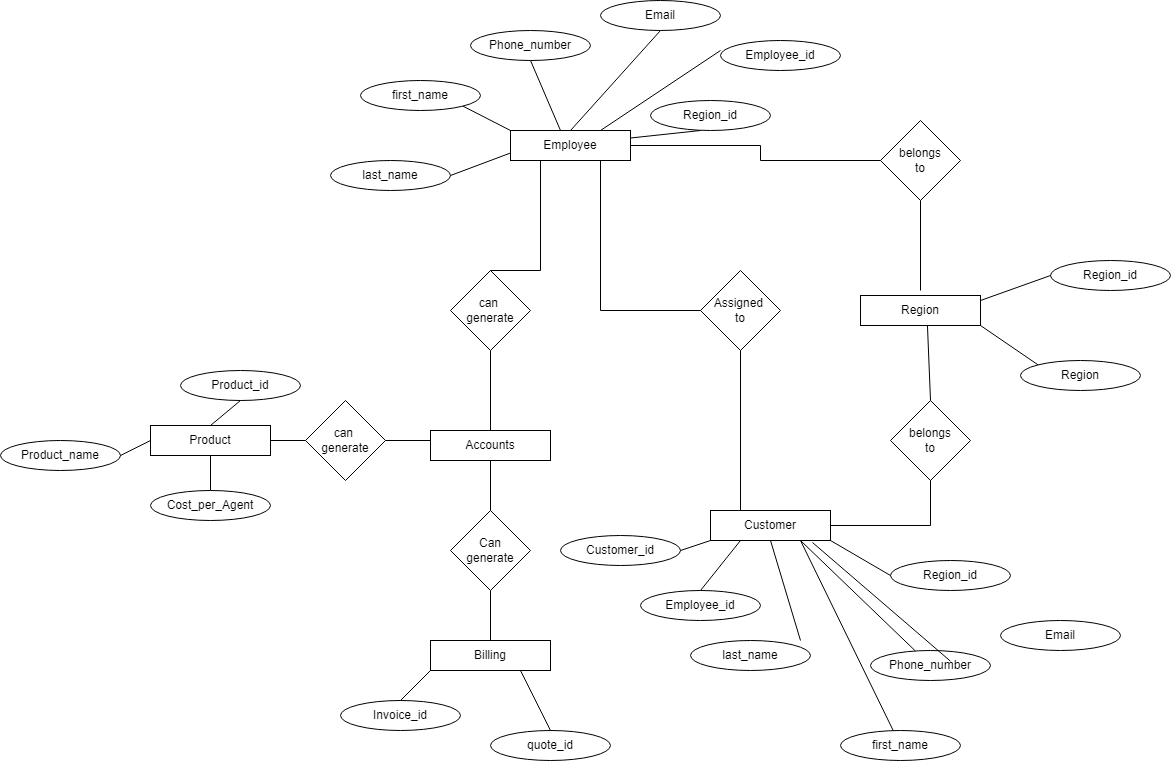

The diagram above was exported from draw.io. Its source (the exported page's mxGraphModel, read from the mxfile embedded in the PNG):
<mxGraphModel dx="868" dy="1525" grid="1" gridSize="10" guides="1" tooltips="1" connect="1" arrows="1" fold="1" page="1" pageScale="1" pageWidth="850" pageHeight="1100" math="0" shadow="0">
  <root>
    <mxCell id="0" />
    <mxCell id="1" parent="0" />
    <mxCell id="OQsBJ2HnSPJyx3Mp3SkA-1" value="Product" style="rounded=0;whiteSpace=wrap;html=1;" vertex="1" parent="1">
      <mxGeometry x="190" y="385" width="120" height="30" as="geometry" />
    </mxCell>
    <mxCell id="OQsBJ2HnSPJyx3Mp3SkA-2" value="Employee" style="rounded=0;whiteSpace=wrap;html=1;" vertex="1" parent="1">
      <mxGeometry x="550" y="90" width="120" height="30" as="geometry" />
    </mxCell>
    <mxCell id="OQsBJ2HnSPJyx3Mp3SkA-3" value="Accounts" style="rounded=0;whiteSpace=wrap;html=1;" vertex="1" parent="1">
      <mxGeometry x="470" y="390" width="120" height="30" as="geometry" />
    </mxCell>
    <mxCell id="OQsBJ2HnSPJyx3Mp3SkA-4" value="Customer&lt;br&gt;" style="rounded=0;whiteSpace=wrap;html=1;" vertex="1" parent="1">
      <mxGeometry x="750" y="470" width="120" height="30" as="geometry" />
    </mxCell>
    <mxCell id="OQsBJ2HnSPJyx3Mp3SkA-5" value="can&amp;nbsp;&lt;br&gt;generate" style="rhombus;whiteSpace=wrap;html=1;" vertex="1" parent="1">
      <mxGeometry x="490" y="230" width="80" height="80" as="geometry" />
    </mxCell>
    <mxCell id="OQsBJ2HnSPJyx3Mp3SkA-8" value="Region" style="rounded=0;whiteSpace=wrap;html=1;" vertex="1" parent="1">
      <mxGeometry x="900" y="255" width="120" height="30" as="geometry" />
    </mxCell>
    <mxCell id="OQsBJ2HnSPJyx3Mp3SkA-12" value="belongs &lt;br&gt;to" style="rhombus;whiteSpace=wrap;html=1;" vertex="1" parent="1">
      <mxGeometry x="920" y="80" width="80" height="80" as="geometry" />
    </mxCell>
    <mxCell id="OQsBJ2HnSPJyx3Mp3SkA-13" value="" style="endArrow=none;html=1;rounded=0;" edge="1" parent="1" target="OQsBJ2HnSPJyx3Mp3SkA-12">
      <mxGeometry width="50" height="50" relative="1" as="geometry">
        <mxPoint x="960" y="250" as="sourcePoint" />
        <mxPoint x="860" y="350" as="targetPoint" />
      </mxGeometry>
    </mxCell>
    <mxCell id="OQsBJ2HnSPJyx3Mp3SkA-14" value="" style="endArrow=none;html=1;rounded=0;entryX=1;entryY=0.5;entryDx=0;entryDy=0;" edge="1" parent="1" source="OQsBJ2HnSPJyx3Mp3SkA-12" target="OQsBJ2HnSPJyx3Mp3SkA-2">
      <mxGeometry width="50" height="50" relative="1" as="geometry">
        <mxPoint x="730" y="160" as="sourcePoint" />
        <mxPoint x="670" y="85" as="targetPoint" />
        <Array as="points">
          <mxPoint x="800" y="120" />
          <mxPoint x="800" y="105" />
        </Array>
      </mxGeometry>
    </mxCell>
    <mxCell id="OQsBJ2HnSPJyx3Mp3SkA-18" value="" style="endArrow=none;html=1;rounded=0;entryX=0.5;entryY=1;entryDx=0;entryDy=0;" edge="1" parent="1" target="OQsBJ2HnSPJyx3Mp3SkA-5">
      <mxGeometry width="50" height="50" relative="1" as="geometry">
        <mxPoint x="530" y="390" as="sourcePoint" />
        <mxPoint x="540" y="410" as="targetPoint" />
      </mxGeometry>
    </mxCell>
    <mxCell id="OQsBJ2HnSPJyx3Mp3SkA-19" value="Can&lt;br&gt;generate" style="rhombus;whiteSpace=wrap;html=1;" vertex="1" parent="1">
      <mxGeometry x="490" y="470" width="80" height="80" as="geometry" />
    </mxCell>
    <mxCell id="OQsBJ2HnSPJyx3Mp3SkA-20" value="" style="endArrow=none;html=1;rounded=0;entryX=0.5;entryY=1;entryDx=0;entryDy=0;exitX=0.5;exitY=0;exitDx=0;exitDy=0;" edge="1" parent="1" source="OQsBJ2HnSPJyx3Mp3SkA-19" target="OQsBJ2HnSPJyx3Mp3SkA-3">
      <mxGeometry width="50" height="50" relative="1" as="geometry">
        <mxPoint x="470" y="520" as="sourcePoint" />
        <mxPoint x="520" y="470" as="targetPoint" />
      </mxGeometry>
    </mxCell>
    <mxCell id="OQsBJ2HnSPJyx3Mp3SkA-21" value="Billing" style="rounded=0;whiteSpace=wrap;html=1;" vertex="1" parent="1">
      <mxGeometry x="470" y="600" width="120" height="30" as="geometry" />
    </mxCell>
    <mxCell id="OQsBJ2HnSPJyx3Mp3SkA-22" value="" style="endArrow=none;html=1;rounded=0;entryX=0.5;entryY=1;entryDx=0;entryDy=0;exitX=0.5;exitY=0;exitDx=0;exitDy=0;" edge="1" parent="1" source="OQsBJ2HnSPJyx3Mp3SkA-21" target="OQsBJ2HnSPJyx3Mp3SkA-19">
      <mxGeometry width="50" height="50" relative="1" as="geometry">
        <mxPoint x="580" y="620" as="sourcePoint" />
        <mxPoint x="630" y="570" as="targetPoint" />
      </mxGeometry>
    </mxCell>
    <mxCell id="OQsBJ2HnSPJyx3Mp3SkA-23" value="belongs &lt;br&gt;to" style="rhombus;whiteSpace=wrap;html=1;" vertex="1" parent="1">
      <mxGeometry x="930" y="360" width="80" height="80" as="geometry" />
    </mxCell>
    <mxCell id="OQsBJ2HnSPJyx3Mp3SkA-24" value="" style="endArrow=none;html=1;rounded=0;entryX=0.5;entryY=1;entryDx=0;entryDy=0;exitX=1;exitY=0.5;exitDx=0;exitDy=0;" edge="1" parent="1" source="OQsBJ2HnSPJyx3Mp3SkA-4" target="OQsBJ2HnSPJyx3Mp3SkA-23">
      <mxGeometry width="50" height="50" relative="1" as="geometry">
        <mxPoint x="930" y="480" as="sourcePoint" />
        <mxPoint x="929" y="320" as="targetPoint" />
        <Array as="points">
          <mxPoint x="970" y="485" />
        </Array>
      </mxGeometry>
    </mxCell>
    <mxCell id="OQsBJ2HnSPJyx3Mp3SkA-25" value="" style="endArrow=none;html=1;rounded=0;entryX=0.558;entryY=1;entryDx=0;entryDy=0;exitX=0.5;exitY=0;exitDx=0;exitDy=0;entryPerimeter=0;" edge="1" parent="1" source="OQsBJ2HnSPJyx3Mp3SkA-23" target="OQsBJ2HnSPJyx3Mp3SkA-8">
      <mxGeometry width="50" height="50" relative="1" as="geometry">
        <mxPoint x="950" y="310" as="sourcePoint" />
        <mxPoint x="949" y="150" as="targetPoint" />
      </mxGeometry>
    </mxCell>
    <mxCell id="OQsBJ2HnSPJyx3Mp3SkA-27" value="Assigned&amp;nbsp;&lt;br&gt;to" style="rhombus;whiteSpace=wrap;html=1;" vertex="1" parent="1">
      <mxGeometry x="740" y="230" width="80" height="80" as="geometry" />
    </mxCell>
    <mxCell id="OQsBJ2HnSPJyx3Mp3SkA-28" value="" style="endArrow=none;html=1;rounded=0;entryX=0.5;entryY=1;entryDx=0;entryDy=0;exitX=0.25;exitY=0;exitDx=0;exitDy=0;" edge="1" parent="1" source="OQsBJ2HnSPJyx3Mp3SkA-4" target="OQsBJ2HnSPJyx3Mp3SkA-27">
      <mxGeometry width="50" height="50" relative="1" as="geometry">
        <mxPoint x="750" y="400" as="sourcePoint" />
        <mxPoint x="800" y="350" as="targetPoint" />
      </mxGeometry>
    </mxCell>
    <mxCell id="OQsBJ2HnSPJyx3Mp3SkA-30" value="" style="endArrow=none;html=1;rounded=0;entryX=0;entryY=0.5;entryDx=0;entryDy=0;exitX=0.75;exitY=1;exitDx=0;exitDy=0;" edge="1" parent="1" source="OQsBJ2HnSPJyx3Mp3SkA-2" target="OQsBJ2HnSPJyx3Mp3SkA-27">
      <mxGeometry width="50" height="50" relative="1" as="geometry">
        <mxPoint x="680" y="250" as="sourcePoint" />
        <mxPoint x="730" y="200" as="targetPoint" />
        <Array as="points">
          <mxPoint x="640" y="270" />
        </Array>
      </mxGeometry>
    </mxCell>
    <mxCell id="OQsBJ2HnSPJyx3Mp3SkA-31" value="" style="endArrow=none;html=1;rounded=0;exitX=0.5;exitY=0;exitDx=0;exitDy=0;entryX=0.25;entryY=1;entryDx=0;entryDy=0;" edge="1" parent="1" source="OQsBJ2HnSPJyx3Mp3SkA-5" target="OQsBJ2HnSPJyx3Mp3SkA-2">
      <mxGeometry width="50" height="50" relative="1" as="geometry">
        <mxPoint x="530" y="180" as="sourcePoint" />
        <mxPoint x="660" y="180" as="targetPoint" />
        <Array as="points">
          <mxPoint x="580" y="230" />
        </Array>
      </mxGeometry>
    </mxCell>
    <mxCell id="OQsBJ2HnSPJyx3Mp3SkA-32" value="can&amp;nbsp;&lt;br&gt;generate" style="rhombus;whiteSpace=wrap;html=1;" vertex="1" parent="1">
      <mxGeometry x="345" y="360" width="80" height="80" as="geometry" />
    </mxCell>
    <mxCell id="OQsBJ2HnSPJyx3Mp3SkA-33" value="" style="endArrow=none;html=1;rounded=0;entryX=0;entryY=0.5;entryDx=0;entryDy=0;exitX=1;exitY=0.5;exitDx=0;exitDy=0;" edge="1" parent="1" source="OQsBJ2HnSPJyx3Mp3SkA-1" target="OQsBJ2HnSPJyx3Mp3SkA-32">
      <mxGeometry width="50" height="50" relative="1" as="geometry">
        <mxPoint x="310" y="500" as="sourcePoint" />
        <mxPoint x="360" y="450" as="targetPoint" />
      </mxGeometry>
    </mxCell>
    <mxCell id="OQsBJ2HnSPJyx3Mp3SkA-34" value="" style="endArrow=none;html=1;rounded=0;exitX=1;exitY=0.5;exitDx=0;exitDy=0;" edge="1" parent="1" source="OQsBJ2HnSPJyx3Mp3SkA-32">
      <mxGeometry width="50" height="50" relative="1" as="geometry">
        <mxPoint x="390" y="490" as="sourcePoint" />
        <mxPoint x="470" y="400" as="targetPoint" />
      </mxGeometry>
    </mxCell>
    <mxCell id="OQsBJ2HnSPJyx3Mp3SkA-35" value="Invoice_id" style="ellipse;whiteSpace=wrap;html=1;" vertex="1" parent="1">
      <mxGeometry x="380" y="660" width="120" height="30" as="geometry" />
    </mxCell>
    <mxCell id="OQsBJ2HnSPJyx3Mp3SkA-36" value="quote_id" style="ellipse;whiteSpace=wrap;html=1;" vertex="1" parent="1">
      <mxGeometry x="530" y="690" width="120" height="30" as="geometry" />
    </mxCell>
    <mxCell id="OQsBJ2HnSPJyx3Mp3SkA-37" value="" style="endArrow=none;html=1;rounded=0;entryX=0;entryY=1;entryDx=0;entryDy=0;exitX=0.5;exitY=0;exitDx=0;exitDy=0;" edge="1" parent="1" source="OQsBJ2HnSPJyx3Mp3SkA-35" target="OQsBJ2HnSPJyx3Mp3SkA-21">
      <mxGeometry width="50" height="50" relative="1" as="geometry">
        <mxPoint x="430" y="650" as="sourcePoint" />
        <mxPoint x="480" y="600" as="targetPoint" />
      </mxGeometry>
    </mxCell>
    <mxCell id="OQsBJ2HnSPJyx3Mp3SkA-38" value="" style="endArrow=none;html=1;rounded=0;entryX=0.75;entryY=1;entryDx=0;entryDy=0;exitX=0.5;exitY=0;exitDx=0;exitDy=0;" edge="1" parent="1" source="OQsBJ2HnSPJyx3Mp3SkA-36" target="OQsBJ2HnSPJyx3Mp3SkA-21">
      <mxGeometry width="50" height="50" relative="1" as="geometry">
        <mxPoint x="620" y="710" as="sourcePoint" />
        <mxPoint x="670" y="660" as="targetPoint" />
      </mxGeometry>
    </mxCell>
    <mxCell id="OQsBJ2HnSPJyx3Mp3SkA-39" value="Region_id" style="ellipse;whiteSpace=wrap;html=1;" vertex="1" parent="1">
      <mxGeometry x="1090" y="220" width="120" height="30" as="geometry" />
    </mxCell>
    <mxCell id="OQsBJ2HnSPJyx3Mp3SkA-40" value="Region" style="ellipse;whiteSpace=wrap;html=1;" vertex="1" parent="1">
      <mxGeometry x="1060" y="320" width="120" height="30" as="geometry" />
    </mxCell>
    <mxCell id="OQsBJ2HnSPJyx3Mp3SkA-41" value="" style="endArrow=none;html=1;rounded=0;entryX=0;entryY=0;entryDx=0;entryDy=0;exitX=1;exitY=1;exitDx=0;exitDy=0;" edge="1" parent="1" source="OQsBJ2HnSPJyx3Mp3SkA-8" target="OQsBJ2HnSPJyx3Mp3SkA-40">
      <mxGeometry width="50" height="50" relative="1" as="geometry">
        <mxPoint x="1020" y="310" as="sourcePoint" />
        <mxPoint x="1070" y="260" as="targetPoint" />
      </mxGeometry>
    </mxCell>
    <mxCell id="OQsBJ2HnSPJyx3Mp3SkA-42" value="" style="endArrow=none;html=1;rounded=0;entryX=0;entryY=0.5;entryDx=0;entryDy=0;" edge="1" parent="1" target="OQsBJ2HnSPJyx3Mp3SkA-39">
      <mxGeometry width="50" height="50" relative="1" as="geometry">
        <mxPoint x="1020" y="260" as="sourcePoint" />
        <mxPoint x="1070" y="210" as="targetPoint" />
      </mxGeometry>
    </mxCell>
    <mxCell id="OQsBJ2HnSPJyx3Mp3SkA-43" value="last_name" style="ellipse;whiteSpace=wrap;html=1;" vertex="1" parent="1">
      <mxGeometry x="370" y="120" width="120" height="30" as="geometry" />
    </mxCell>
    <mxCell id="OQsBJ2HnSPJyx3Mp3SkA-44" value="first_name" style="ellipse;whiteSpace=wrap;html=1;" vertex="1" parent="1">
      <mxGeometry x="400" y="40" width="120" height="30" as="geometry" />
    </mxCell>
    <mxCell id="OQsBJ2HnSPJyx3Mp3SkA-45" value="Phone_number" style="ellipse;whiteSpace=wrap;html=1;" vertex="1" parent="1">
      <mxGeometry x="510" y="-10" width="120" height="30" as="geometry" />
    </mxCell>
    <mxCell id="OQsBJ2HnSPJyx3Mp3SkA-46" value="Region_id" style="ellipse;whiteSpace=wrap;html=1;" vertex="1" parent="1">
      <mxGeometry x="690" y="60" width="120" height="30" as="geometry" />
    </mxCell>
    <mxCell id="OQsBJ2HnSPJyx3Mp3SkA-47" value="Email" style="ellipse;whiteSpace=wrap;html=1;" vertex="1" parent="1">
      <mxGeometry x="640" y="-40" width="120" height="30" as="geometry" />
    </mxCell>
    <mxCell id="OQsBJ2HnSPJyx3Mp3SkA-48" value="Employee_id" style="ellipse;whiteSpace=wrap;html=1;" vertex="1" parent="1">
      <mxGeometry x="760" width="120" height="30" as="geometry" />
    </mxCell>
    <mxCell id="OQsBJ2HnSPJyx3Mp3SkA-49" value="" style="endArrow=none;html=1;rounded=0;entryX=0.5;entryY=1;entryDx=0;entryDy=0;" edge="1" parent="1" target="OQsBJ2HnSPJyx3Mp3SkA-45">
      <mxGeometry width="50" height="50" relative="1" as="geometry">
        <mxPoint x="600" y="90" as="sourcePoint" />
        <mxPoint x="650" y="40" as="targetPoint" />
      </mxGeometry>
    </mxCell>
    <mxCell id="OQsBJ2HnSPJyx3Mp3SkA-50" value="" style="endArrow=none;html=1;rounded=0;entryX=1;entryY=1;entryDx=0;entryDy=0;exitX=0;exitY=0;exitDx=0;exitDy=0;" edge="1" parent="1" source="OQsBJ2HnSPJyx3Mp3SkA-2" target="OQsBJ2HnSPJyx3Mp3SkA-44">
      <mxGeometry width="50" height="50" relative="1" as="geometry">
        <mxPoint x="520" y="130" as="sourcePoint" />
        <mxPoint x="570" y="80" as="targetPoint" />
      </mxGeometry>
    </mxCell>
    <mxCell id="OQsBJ2HnSPJyx3Mp3SkA-51" value="" style="endArrow=none;html=1;rounded=0;exitX=1;exitY=0.5;exitDx=0;exitDy=0;entryX=0;entryY=0.75;entryDx=0;entryDy=0;" edge="1" parent="1" source="OQsBJ2HnSPJyx3Mp3SkA-43" target="OQsBJ2HnSPJyx3Mp3SkA-2">
      <mxGeometry width="50" height="50" relative="1" as="geometry">
        <mxPoint x="530" y="180" as="sourcePoint" />
        <mxPoint x="580" y="130" as="targetPoint" />
      </mxGeometry>
    </mxCell>
    <mxCell id="OQsBJ2HnSPJyx3Mp3SkA-52" value="" style="endArrow=none;html=1;rounded=0;entryX=0.5;entryY=1;entryDx=0;entryDy=0;exitX=0.5;exitY=0;exitDx=0;exitDy=0;" edge="1" parent="1" source="OQsBJ2HnSPJyx3Mp3SkA-2" target="OQsBJ2HnSPJyx3Mp3SkA-47">
      <mxGeometry width="50" height="50" relative="1" as="geometry">
        <mxPoint x="660" y="70" as="sourcePoint" />
        <mxPoint x="710" y="20" as="targetPoint" />
      </mxGeometry>
    </mxCell>
    <mxCell id="OQsBJ2HnSPJyx3Mp3SkA-53" value="" style="endArrow=none;html=1;rounded=0;exitX=1;exitY=0.25;exitDx=0;exitDy=0;" edge="1" parent="1" source="OQsBJ2HnSPJyx3Mp3SkA-2">
      <mxGeometry width="50" height="50" relative="1" as="geometry">
        <mxPoint x="690" y="140" as="sourcePoint" />
        <mxPoint x="740" y="90" as="targetPoint" />
      </mxGeometry>
    </mxCell>
    <mxCell id="OQsBJ2HnSPJyx3Mp3SkA-54" value="" style="endArrow=none;html=1;rounded=0;exitX=0.75;exitY=0;exitDx=0;exitDy=0;" edge="1" parent="1" source="OQsBJ2HnSPJyx3Mp3SkA-2">
      <mxGeometry width="50" height="50" relative="1" as="geometry">
        <mxPoint x="680" y="80" as="sourcePoint" />
        <mxPoint x="760" y="10" as="targetPoint" />
      </mxGeometry>
    </mxCell>
    <mxCell id="OQsBJ2HnSPJyx3Mp3SkA-55" value="Product_id" style="ellipse;whiteSpace=wrap;html=1;" vertex="1" parent="1">
      <mxGeometry x="220" y="330" width="120" height="30" as="geometry" />
    </mxCell>
    <mxCell id="OQsBJ2HnSPJyx3Mp3SkA-56" value="Cost_per_Agent" style="ellipse;whiteSpace=wrap;html=1;" vertex="1" parent="1">
      <mxGeometry x="190" y="450" width="120" height="30" as="geometry" />
    </mxCell>
    <mxCell id="OQsBJ2HnSPJyx3Mp3SkA-57" value="Product_name" style="ellipse;whiteSpace=wrap;html=1;" vertex="1" parent="1">
      <mxGeometry x="40" y="400" width="120" height="30" as="geometry" />
    </mxCell>
    <mxCell id="OQsBJ2HnSPJyx3Mp3SkA-58" value="" style="endArrow=none;html=1;rounded=0;entryX=0;entryY=0.5;entryDx=0;entryDy=0;exitX=1;exitY=0.5;exitDx=0;exitDy=0;" edge="1" parent="1" source="OQsBJ2HnSPJyx3Mp3SkA-57" target="OQsBJ2HnSPJyx3Mp3SkA-1">
      <mxGeometry width="50" height="50" relative="1" as="geometry">
        <mxPoint x="140" y="390" as="sourcePoint" />
        <mxPoint x="190" y="340" as="targetPoint" />
      </mxGeometry>
    </mxCell>
    <mxCell id="OQsBJ2HnSPJyx3Mp3SkA-59" value="" style="endArrow=none;html=1;rounded=0;entryX=0.5;entryY=1;entryDx=0;entryDy=0;exitX=0.5;exitY=0;exitDx=0;exitDy=0;" edge="1" parent="1" source="OQsBJ2HnSPJyx3Mp3SkA-1" target="OQsBJ2HnSPJyx3Mp3SkA-55">
      <mxGeometry width="50" height="50" relative="1" as="geometry">
        <mxPoint x="170" y="400" as="sourcePoint" />
        <mxPoint x="220" y="350" as="targetPoint" />
      </mxGeometry>
    </mxCell>
    <mxCell id="OQsBJ2HnSPJyx3Mp3SkA-60" value="" style="endArrow=none;html=1;rounded=0;exitX=0.5;exitY=0;exitDx=0;exitDy=0;entryX=0.5;entryY=1;entryDx=0;entryDy=0;" edge="1" parent="1" source="OQsBJ2HnSPJyx3Mp3SkA-56" target="OQsBJ2HnSPJyx3Mp3SkA-1">
      <mxGeometry width="50" height="50" relative="1" as="geometry">
        <mxPoint x="280" y="470" as="sourcePoint" />
        <mxPoint x="330" y="420" as="targetPoint" />
      </mxGeometry>
    </mxCell>
    <mxCell id="OQsBJ2HnSPJyx3Mp3SkA-61" value="Region_id" style="ellipse;whiteSpace=wrap;html=1;" vertex="1" parent="1">
      <mxGeometry x="930" y="520" width="120" height="30" as="geometry" />
    </mxCell>
    <mxCell id="OQsBJ2HnSPJyx3Mp3SkA-62" value="Phone_number" style="ellipse;whiteSpace=wrap;html=1;" vertex="1" parent="1">
      <mxGeometry x="910" y="610" width="120" height="30" as="geometry" />
    </mxCell>
    <mxCell id="OQsBJ2HnSPJyx3Mp3SkA-63" value="first_name" style="ellipse;whiteSpace=wrap;html=1;" vertex="1" parent="1">
      <mxGeometry x="880" y="690" width="120" height="30" as="geometry" />
    </mxCell>
    <mxCell id="OQsBJ2HnSPJyx3Mp3SkA-64" value="last_name" style="ellipse;whiteSpace=wrap;html=1;" vertex="1" parent="1">
      <mxGeometry x="730" y="600" width="120" height="30" as="geometry" />
    </mxCell>
    <mxCell id="OQsBJ2HnSPJyx3Mp3SkA-65" value="Employee_id" style="ellipse;whiteSpace=wrap;html=1;" vertex="1" parent="1">
      <mxGeometry x="680" y="550" width="120" height="30" as="geometry" />
    </mxCell>
    <mxCell id="OQsBJ2HnSPJyx3Mp3SkA-66" value="Email" style="ellipse;whiteSpace=wrap;html=1;" vertex="1" parent="1">
      <mxGeometry x="1040" y="580" width="120" height="30" as="geometry" />
    </mxCell>
    <mxCell id="OQsBJ2HnSPJyx3Mp3SkA-67" value="Customer_id" style="ellipse;whiteSpace=wrap;html=1;" vertex="1" parent="1">
      <mxGeometry x="600" y="495" width="120" height="30" as="geometry" />
    </mxCell>
    <mxCell id="OQsBJ2HnSPJyx3Mp3SkA-68" value="" style="endArrow=none;html=1;rounded=0;entryX=0;entryY=1;entryDx=0;entryDy=0;exitX=1;exitY=0.5;exitDx=0;exitDy=0;" edge="1" parent="1" source="OQsBJ2HnSPJyx3Mp3SkA-67" target="OQsBJ2HnSPJyx3Mp3SkA-4">
      <mxGeometry width="50" height="50" relative="1" as="geometry">
        <mxPoint x="760" y="570" as="sourcePoint" />
        <mxPoint x="810" y="520" as="targetPoint" />
      </mxGeometry>
    </mxCell>
    <mxCell id="OQsBJ2HnSPJyx3Mp3SkA-69" value="" style="endArrow=none;html=1;rounded=0;entryX=0.25;entryY=1;entryDx=0;entryDy=0;exitX=0.5;exitY=0;exitDx=0;exitDy=0;" edge="1" parent="1" source="OQsBJ2HnSPJyx3Mp3SkA-65" target="OQsBJ2HnSPJyx3Mp3SkA-4">
      <mxGeometry width="50" height="50" relative="1" as="geometry">
        <mxPoint x="800" y="570" as="sourcePoint" />
        <mxPoint x="850" y="520" as="targetPoint" />
      </mxGeometry>
    </mxCell>
    <mxCell id="OQsBJ2HnSPJyx3Mp3SkA-70" value="" style="endArrow=none;html=1;rounded=0;entryX=0.5;entryY=1;entryDx=0;entryDy=0;" edge="1" parent="1" target="OQsBJ2HnSPJyx3Mp3SkA-4">
      <mxGeometry width="50" height="50" relative="1" as="geometry">
        <mxPoint x="840" y="600" as="sourcePoint" />
        <mxPoint x="890" y="550" as="targetPoint" />
      </mxGeometry>
    </mxCell>
    <mxCell id="OQsBJ2HnSPJyx3Mp3SkA-72" value="" style="endArrow=none;html=1;rounded=0;entryX=1;entryY=1;entryDx=0;entryDy=0;exitX=0;exitY=0.5;exitDx=0;exitDy=0;" edge="1" parent="1" source="OQsBJ2HnSPJyx3Mp3SkA-61" target="OQsBJ2HnSPJyx3Mp3SkA-4">
      <mxGeometry width="50" height="50" relative="1" as="geometry">
        <mxPoint x="880" y="560" as="sourcePoint" />
        <mxPoint x="930" y="510" as="targetPoint" />
      </mxGeometry>
    </mxCell>
    <mxCell id="OQsBJ2HnSPJyx3Mp3SkA-79" value="" style="endArrow=none;html=1;rounded=0;entryX=0.75;entryY=1;entryDx=0;entryDy=0;" edge="1" parent="1" source="OQsBJ2HnSPJyx3Mp3SkA-62" target="OQsBJ2HnSPJyx3Mp3SkA-4">
      <mxGeometry width="50" height="50" relative="1" as="geometry">
        <mxPoint x="850" y="580" as="sourcePoint" />
        <mxPoint x="900" y="530" as="targetPoint" />
      </mxGeometry>
    </mxCell>
    <mxCell id="OQsBJ2HnSPJyx3Mp3SkA-80" value="" style="endArrow=none;html=1;rounded=0;" edge="1" parent="1" source="OQsBJ2HnSPJyx3Mp3SkA-63">
      <mxGeometry width="50" height="50" relative="1" as="geometry">
        <mxPoint x="860" y="690" as="sourcePoint" />
        <mxPoint x="840" y="500" as="targetPoint" />
      </mxGeometry>
    </mxCell>
    <mxCell id="OQsBJ2HnSPJyx3Mp3SkA-81" value="" style="endArrow=none;html=1;rounded=0;exitX=0.85;exitY=1.067;exitDx=0;exitDy=0;exitPerimeter=0;" edge="1" parent="1" source="OQsBJ2HnSPJyx3Mp3SkA-4">
      <mxGeometry width="50" height="50" relative="1" as="geometry">
        <mxPoint x="990" y="600" as="sourcePoint" />
        <mxPoint x="990" y="620.7106781186548" as="targetPoint" />
      </mxGeometry>
    </mxCell>
  </root>
</mxGraphModel>